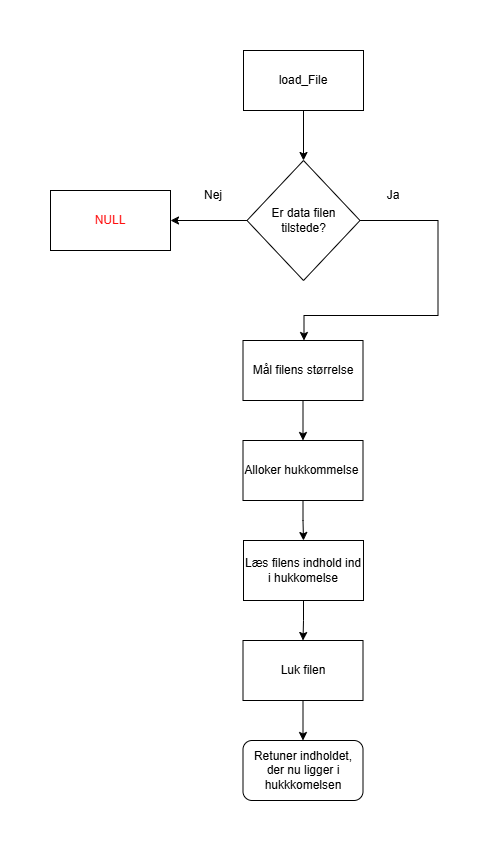

The diagram above was exported from draw.io. Its source (the exported page's mxGraphModel, read from the mxfile embedded in the PNG):
<mxGraphModel dx="1665" dy="841" grid="0" gridSize="10" guides="1" tooltips="1" connect="1" arrows="1" fold="1" page="1" pageScale="1" pageWidth="850" pageHeight="1100" math="0" shadow="0">
  <root>
    <mxCell id="0" />
    <mxCell id="1" parent="0" />
    <mxCell id="FXEZL_Eh24-eCuElaVr0-1" value="" style="edgeStyle=orthogonalEdgeStyle;rounded=0;orthogonalLoop=1;jettySize=auto;html=1;" parent="1" source="FXEZL_Eh24-eCuElaVr0-3" target="FXEZL_Eh24-eCuElaVr0-4" edge="1">
      <mxGeometry relative="1" as="geometry" />
    </mxCell>
    <mxCell id="FXEZL_Eh24-eCuElaVr0-2" value="" style="edgeStyle=orthogonalEdgeStyle;rounded=0;orthogonalLoop=1;jettySize=auto;html=1;movable=1;resizable=1;rotatable=1;deletable=1;editable=1;locked=0;connectable=1;" parent="1" source="FXEZL_Eh24-eCuElaVr0-3" target="FXEZL_Eh24-eCuElaVr0-7" edge="1">
      <mxGeometry relative="1" as="geometry">
        <Array as="points">
          <mxPoint x="527.5" y="210" />
          <mxPoint x="527.5" y="305" />
          <mxPoint x="393.5" y="305" />
        </Array>
      </mxGeometry>
    </mxCell>
    <mxCell id="FXEZL_Eh24-eCuElaVr0-3" value="Er data filen tilstede?" style="rhombus;whiteSpace=wrap;html=1;" parent="1" vertex="1">
      <mxGeometry x="336.5" y="150" width="113" height="120" as="geometry" />
    </mxCell>
    <mxCell id="FXEZL_Eh24-eCuElaVr0-4" value="&lt;font style=&quot;color: rgb(255, 14, 14);&quot;&gt;NULL&lt;/font&gt;" style="whiteSpace=wrap;html=1;" parent="1" vertex="1">
      <mxGeometry x="140" y="180" width="120" height="60" as="geometry" />
    </mxCell>
    <mxCell id="FXEZL_Eh24-eCuElaVr0-5" value="" style="rounded=0;orthogonalLoop=1;jettySize=auto;html=1;" parent="1" source="FXEZL_Eh24-eCuElaVr0-7" target="FXEZL_Eh24-eCuElaVr0-11" edge="1">
      <mxGeometry relative="1" as="geometry" />
    </mxCell>
    <mxCell id="FXEZL_Eh24-eCuElaVr0-7" value="Mål filens størrelse" style="whiteSpace=wrap;html=1;" parent="1" vertex="1">
      <mxGeometry x="332.5" y="330" width="120" height="60" as="geometry" />
    </mxCell>
    <mxCell id="FXEZL_Eh24-eCuElaVr0-8" value="Nej" style="text;html=1;whiteSpace=wrap;strokeColor=none;fillColor=none;align=center;verticalAlign=middle;rounded=0;" parent="1" vertex="1">
      <mxGeometry x="273" y="170" width="60" height="30" as="geometry" />
    </mxCell>
    <mxCell id="FXEZL_Eh24-eCuElaVr0-9" value="Ja" style="text;html=1;whiteSpace=wrap;strokeColor=none;fillColor=none;align=center;verticalAlign=middle;rounded=0;" parent="1" vertex="1">
      <mxGeometry x="453" y="170" width="60" height="30" as="geometry" />
    </mxCell>
    <mxCell id="FXEZL_Eh24-eCuElaVr0-10" value="" style="edgeStyle=orthogonalEdgeStyle;rounded=0;orthogonalLoop=1;jettySize=auto;html=1;" parent="1" source="FXEZL_Eh24-eCuElaVr0-11" target="FXEZL_Eh24-eCuElaVr0-19" edge="1">
      <mxGeometry relative="1" as="geometry" />
    </mxCell>
    <mxCell id="FXEZL_Eh24-eCuElaVr0-11" value="Alloker hukkommelse&amp;nbsp;" style="whiteSpace=wrap;html=1;" parent="1" vertex="1">
      <mxGeometry x="332.5" y="430" width="120" height="60" as="geometry" />
    </mxCell>
    <mxCell id="FXEZL_Eh24-eCuElaVr0-18" value="" style="edgeStyle=orthogonalEdgeStyle;rounded=0;orthogonalLoop=1;jettySize=auto;html=1;" parent="1" source="FXEZL_Eh24-eCuElaVr0-19" target="FXEZL_Eh24-eCuElaVr0-21" edge="1">
      <mxGeometry relative="1" as="geometry" />
    </mxCell>
    <mxCell id="FXEZL_Eh24-eCuElaVr0-19" value="Læs filens indhold ind i hukkomelse" style="whiteSpace=wrap;html=1;" parent="1" vertex="1">
      <mxGeometry x="333" y="530" width="120" height="60" as="geometry" />
    </mxCell>
    <mxCell id="Ke0KHb4nL1Iwr0sJx50Q-2" style="edgeStyle=orthogonalEdgeStyle;rounded=0;orthogonalLoop=1;jettySize=auto;html=1;exitX=0.5;exitY=1;exitDx=0;exitDy=0;entryX=0.5;entryY=0;entryDx=0;entryDy=0;" parent="1" source="FXEZL_Eh24-eCuElaVr0-21" target="Ke0KHb4nL1Iwr0sJx50Q-1" edge="1">
      <mxGeometry relative="1" as="geometry" />
    </mxCell>
    <mxCell id="FXEZL_Eh24-eCuElaVr0-21" value="Luk filen" style="whiteSpace=wrap;html=1;" parent="1" vertex="1">
      <mxGeometry x="332.5" y="630" width="120" height="60" as="geometry" />
    </mxCell>
    <mxCell id="FXEZL_Eh24-eCuElaVr0-23" style="edgeStyle=orthogonalEdgeStyle;rounded=0;orthogonalLoop=1;jettySize=auto;html=1;exitX=0.5;exitY=1;exitDx=0;exitDy=0;entryX=0.5;entryY=0;entryDx=0;entryDy=0;" parent="1" source="FXEZL_Eh24-eCuElaVr0-24" target="FXEZL_Eh24-eCuElaVr0-3" edge="1">
      <mxGeometry relative="1" as="geometry" />
    </mxCell>
    <mxCell id="FXEZL_Eh24-eCuElaVr0-24" value="load_File" style="rounded=0;whiteSpace=wrap;html=1;" parent="1" vertex="1">
      <mxGeometry x="333" y="40" width="120" height="60" as="geometry" />
    </mxCell>
    <mxCell id="Ke0KHb4nL1Iwr0sJx50Q-1" value="Retuner indholdet, der nu ligger i hukkkomelsen" style="rounded=1;whiteSpace=wrap;html=1;" parent="1" vertex="1">
      <mxGeometry x="332.5" y="730" width="120" height="60" as="geometry" />
    </mxCell>
  </root>
</mxGraphModel>